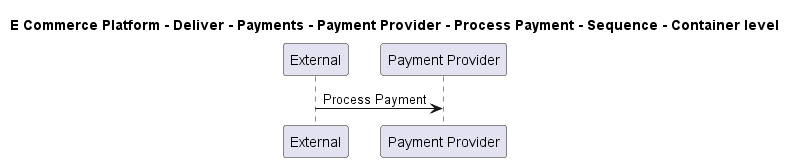

The diagram above was rendered by PlantUML. Its source (embedded in the PNG):
@startuml

title E Commerce Platform - Deliver - Payments - Payment Provider - Process Payment - Sequence - Container level

participant "External" as C4InterFlow.SoftwareSystems.ExternalSystem
participant "Payment Provider" as ECommercePlatform.Deliver.Payments.SoftwareSystems.PaymentProvider

C4InterFlow.SoftwareSystems.ExternalSystem -> ECommercePlatform.Deliver.Payments.SoftwareSystems.PaymentProvider : Process Payment


@enduml